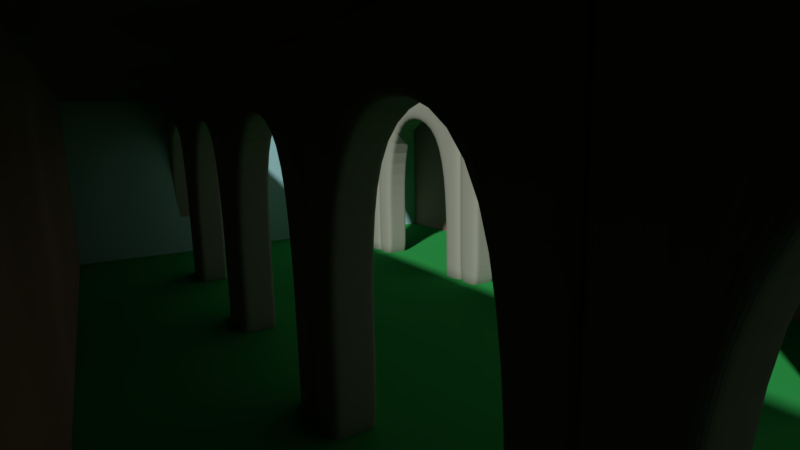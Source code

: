 # Source: court.blend  (saved by Blender 2.79.0; exported with 4.5.12 LTS)
import bpy
from mathutils import Matrix  # noqa: F401  (used for matrix-valued properties, if any)

bpy.ops.wm.read_factory_settings(use_empty=True)
scene = bpy.context.scene
scene.name = 'Scene'

# ---- collections
col_collection_1 = bpy.data.collections.new('Collection 1'); scene.collection.children.link(col_collection_1)

# ---- materials (node trees are filled in below, after node groups)
mat_floor = bpy.data.materials.new('floor')
mat_floor.alpha_threshold = 0.0
mat_floor.use_transparent_shadow = False
mat_floor.diffuse_color = (0.02722, 0.2994, 0.06411, 1.0)
mat_floor.roughness = 0.5
mat_wall2 = bpy.data.materials.new('wall2')
mat_wall2.alpha_threshold = 0.0
mat_wall2.use_transparent_shadow = False
mat_wall2.diffuse_color = (0.3875, 0.6856, 0.7023, 1.0)
mat_wall2.roughness = 0.5
mat_emiss = bpy.data.materials.new('emiss')
mat_emiss.alpha_threshold = 0.0
mat_emiss.use_transparent_shadow = False
mat_emiss.roughness = 0.5
mat_wall = bpy.data.materials.new('wall')
mat_wall.alpha_threshold = 0.0
mat_wall.use_transparent_shadow = False
mat_wall.diffuse_color = (0.2994, 0.1715, 0.1334, 1.0)
mat_wall.roughness = 0.5
mat_arch = bpy.data.materials.new('arch')
mat_arch.alpha_threshold = 0.0
mat_arch.use_transparent_shadow = False
mat_arch.diffuse_color = (0.3103, 0.3317, 0.2617, 1.0)
mat_arch.roughness = 0.5
mat_arch.line_color = (0.0, 0.0, 0.0, 1.0)

# ---- material node trees

# ---- world
world_world = bpy.data.worlds.new('World'); scene.world = world_world
world_world.color = (0.05088, 0.05088, 0.05088)
world_world.use_sun_shadow = False
world_world.sun_shadow_jitter_overblur = 0.0
world_world.cycles.sampling_method = 'MANUAL'

# ---- cameras
cam_camera = bpy.data.cameras.new('Camera')
cam_camera.clip_end = 100.0
cam_camera.lens = 20.88
cam_camera.sensor_width = 32.0
cam_camera.sensor_height = 18.0
cam_camera.ortho_scale = 7.314
cam_camera.lens_unit = 'FOV'
cam_camera.dof.focus_distance = 0.0
cam_camera.dof.aperture_fstop = 128.0

# ---- meshes
me_cube_008 = bpy.data.meshes.new('Cube.008')
me_cube_008.from_pydata([(-1.0, -10.69, -2.344), (-1.0, -10.69, -0.3438), (-1.0, 27.55, -2.344), (-1.0, 27.55, -0.3438), (74.98, -10.69, -2.344), (74.98, -10.69, -0.3438), (74.98, 27.55, -2.344), (74.98, 27.55, -0.3438)], [], [(0, 1, 3, 2), (2, 3, 7, 6), (6, 7, 5, 4), (4, 5, 1, 0), (2, 6, 4, 0), (7, 3, 1, 5)])
me_cube_008.materials.append(mat_floor)
me_cube_008.use_remesh_preserve_volume = False
me_cube_008.use_remesh_preserve_attributes = False
me_cube_008.use_mirror_vertex_groups = False
me_cube_008.update()
me_cube_007 = bpy.data.meshes.new('Cube.007')
me_cube_007.from_pydata([(-1.0, -9.69, -1.0), (-1.0, -9.69, 14.72), (-1.0, 27.94, -1.0), (-1.0, 27.94, 14.72), (1.0, -9.69, -1.0), (1.0, -9.69, 14.72), (1.0, 27.94, -1.0), (1.0, 27.94, 14.72)], [], [(0, 1, 3, 2), (2, 3, 7, 6), (6, 7, 5, 4), (4, 5, 1, 0), (2, 6, 4, 0), (7, 3, 1, 5)])
me_cube_007.materials.append(mat_wall2)
me_cube_007.use_remesh_preserve_volume = False
me_cube_007.use_remesh_preserve_attributes = False
me_cube_007.use_mirror_vertex_groups = False
me_cube_007.update()
me_cube_006 = bpy.data.meshes.new('Cube.006')
me_cube_006.from_pydata([(-1.0, -9.69, -1.0), (-1.0, -9.69, 14.72), (-1.0, 27.94, -1.0), (-1.0, 27.94, 14.72), (1.0, -9.69, -1.0), (1.0, -9.69, 14.72), (1.0, 27.94, -1.0), (1.0, 27.94, 14.72)], [], [(0, 1, 3, 2), (2, 3, 7, 6), (6, 7, 5, 4), (4, 5, 1, 0), (2, 6, 4, 0), (7, 3, 1, 5)])
me_cube_006.materials.append(mat_wall2)
me_cube_006.use_remesh_preserve_volume = False
me_cube_006.use_remesh_preserve_attributes = False
me_cube_006.use_mirror_vertex_groups = False
me_cube_006.update()
me_cube_005 = bpy.data.meshes.new('Cube.005')
me_cube_005.from_pydata([(-1.0, -1.0, -1.0), (-1.0, -1.0, 1.0), (-1.0, 1.0, -1.0), (-1.0, 1.0, 1.0), (1.0, -1.0, -1.0), (1.0, -1.0, 1.0), (1.0, 1.0, -1.0), (1.0, 1.0, 1.0)], [], [(0, 1, 3, 2), (2, 3, 7, 6), (6, 7, 5, 4), (4, 5, 1, 0), (2, 6, 4, 0), (7, 3, 1, 5)])
me_cube_005.materials.append(mat_emiss)
me_cube_005.use_remesh_preserve_volume = False
me_cube_005.use_remesh_preserve_attributes = False
me_cube_005.use_mirror_vertex_groups = False
me_cube_005.update()
me_cube_004 = bpy.data.meshes.new('Cube.004')
me_cube_004.from_pydata([(-1.0, -1.0, -1.0), (-1.0, -1.0, 14.88), (-1.0, 1.0, -1.0), (-1.0, 1.0, 14.88), (1.0, -1.0, -1.0), (1.0, -1.0, 14.88), (1.0, 1.0, -1.0), (1.0, 1.0, 14.88), (74.23, -1.0, -1.0), (74.23, -1.0, 14.88), (74.23, 1.0, -1.0), (74.23, 1.0, 14.88), (-1.0, -1.0, 13.95), (-1.0, 1.0, 13.95), (1.0, 1.0, 13.95), (1.0, -1.0, 13.95), (74.23, 1.0, 13.95), (74.23, -1.0, 13.95), (-1.0, -9.931, 14.88), (1.0, -9.931, 14.88), (74.23, -9.931, 14.88), (-1.0, -9.931, 13.95), (1.0, -9.931, 13.95), (74.23, -9.931, 13.95)], [], [(12, 1, 3, 13), (13, 3, 7, 14), (15, 4, 8, 17), (15, 17, 23, 22), (2, 6, 4, 0), (7, 3, 1, 5), (16, 11, 9, 17), (4, 6, 10, 8), (7, 5, 9, 11), (14, 7, 11, 16), (6, 14, 16, 10), (10, 16, 17, 8), (4, 15, 12, 0), (5, 1, 18, 19), (2, 13, 14, 6), (0, 12, 13, 2), (22, 19, 18, 21), (19, 22, 23, 20), (17, 9, 20, 23), (1, 12, 21, 18), (12, 15, 22, 21), (9, 5, 19, 20)])
me_cube_004.materials.append(mat_wall)
me_cube_004.use_remesh_preserve_volume = False
me_cube_004.use_remesh_preserve_attributes = False
me_cube_004.use_mirror_vertex_groups = False
me_cube_004.update()
me_cube_003 = bpy.data.meshes.new('Cube.003')
me_cube_003.from_pydata([(-1.0, -1.0, -1.0), (-1.0, -1.0, 14.88), (-1.0, 1.0, -1.0), (-1.0, 1.0, 14.88), (1.0, -1.0, -1.0), (1.0, -1.0, 14.88), (1.0, 1.0, -1.0), (1.0, 1.0, 14.88), (74.23, -1.0, -1.0), (74.23, -1.0, 14.88), (74.23, 1.0, -1.0), (74.23, 1.0, 14.88), (-1.0, -1.0, 13.95), (-1.0, 1.0, 13.95), (1.0, 1.0, 13.95), (1.0, -1.0, 13.95), (74.23, 1.0, 13.95), (74.23, -1.0, 13.95), (-1.0, -9.931, 14.88), (1.0, -9.931, 14.88), (74.23, -9.931, 14.88), (-1.0, -9.931, 13.95), (1.0, -9.931, 13.95), (74.23, -9.931, 13.95)], [], [(12, 1, 3, 13), (13, 3, 7, 14), (15, 4, 8, 17), (15, 17, 23, 22), (2, 6, 4, 0), (7, 3, 1, 5), (16, 11, 9, 17), (4, 6, 10, 8), (7, 5, 9, 11), (14, 7, 11, 16), (6, 14, 16, 10), (10, 16, 17, 8), (4, 15, 12, 0), (5, 1, 18, 19), (2, 13, 14, 6), (0, 12, 13, 2), (22, 19, 18, 21), (19, 22, 23, 20), (17, 9, 20, 23), (1, 12, 21, 18), (12, 15, 22, 21), (9, 5, 19, 20)])
me_cube_003.materials.append(mat_wall)
me_cube_003.use_remesh_preserve_volume = False
me_cube_003.use_remesh_preserve_attributes = False
me_cube_003.use_mirror_vertex_groups = False
me_cube_003.update()
me_cube_002 = bpy.data.meshes.new('Cube.002')
me_cube_002.from_pydata([(1.0, 1.0, -1.0), (1.0, -1.0, -1.0), (-1.0, -1.0, -1.0), (-1.0, 1.0, -1.0), (1.0, 1.0, 12.17), (1.0, -1.0, 12.17), (-1.0, -1.0, 12.17), (-1.0, 1.0, 12.17), (1.0, 1.0, 14.95), (1.0, -1.0, 14.95), (-1.0, -1.0, 14.95), (-1.0, 1.0, 14.95), (9.749, 1.0, 12.17), (9.749, -1.0, 12.17), (9.749, 1.0, 14.95), (9.749, -1.0, 14.95), (11.54, 1.0, 12.17), (11.54, -1.0, 12.17), (11.54, 1.0, 14.95), (11.54, -1.0, 14.95), (9.749, 1.0, -1.204), (9.749, -1.0, -1.204), (11.54, 1.0, -1.204), (11.54, -1.0, -1.204), (1.0, 1.0, 1.884), (1.0, -1.0, 1.884), (-1.0, -1.0, 1.884), (-1.0, 1.0, 1.884), (11.54, 1.0, -0.09716), (9.749, 1.0, -0.09716), (9.749, -1.0, -0.09716), (11.54, -1.0, -0.09716), (-1.0, -1.0, 13.01), (-1.0, 1.0, 13.01), (1.0, 1.0, 13.01), (1.0, -1.0, 13.01), (9.749, 1.0, 13.01), (9.749, -1.0, 13.01), (11.54, 1.0, 13.01), (11.54, -1.0, 13.01), (1.0, -0.5053, -1.0), (-1.0, -0.5053, -1.0), (1.0, -0.5053, 12.17), (-1.0, -0.5053, 12.17), (1.0, -0.5053, 14.95), (-1.0, -0.5053, 14.95), (9.749, -0.5053, 12.17), (9.749, -0.5053, 14.95), (11.54, -0.5053, 12.17), (11.54, -0.5053, 14.95), (9.749, -0.5053, -1.204), (11.54, -0.5053, -1.204), (-1.0, -0.5053, 1.884), (1.0, -0.5053, 1.884), (11.54, -0.5053, -0.09716), (9.749, -0.5053, -0.09716), (11.54, -0.5053, 13.01), (-1.0, -0.5053, 13.01), (-1.0, -1.0, 14.72), (1.0, -1.0, 14.72), (9.749, -1.0, 14.72), (11.54, -1.0, 14.72), (-1.0, 1.0, 14.72), (1.0, 1.0, 14.72), (9.749, 1.0, 14.72), (11.54, 1.0, 14.72), (11.54, -0.5053, 14.72), (-1.0, -0.5053, 14.72), (-1.0, 0.7267, -1.0), (-1.0, 0.7267, 12.17), (-1.0, 0.7267, 14.95), (-1.0, 0.7267, 1.884), (11.54, 0.7267, -0.09716), (-1.0, 0.7267, 13.01), (1.0, 0.7267, -1.0), (1.0, 0.7267, 12.17), (1.0, 0.7267, 14.95), (9.749, 0.7267, 12.17), (9.749, 0.7267, 14.95), (11.54, 0.7267, 12.17), (11.54, 0.7267, 14.95), (9.749, 0.7267, -1.204), (11.54, 0.7267, -1.204), (1.0, 0.7267, 1.884), (9.749, 0.7267, -0.09716), (11.54, 0.7267, 13.01), (-1.0, 0.7267, 14.72), (11.54, 0.7267, 14.72)], [], [(40, 1, 2, 41), (67, 58, 10, 45), (53, 42, 5, 25), (25, 5, 6, 26), (71, 69, 7, 27), (24, 0, 3, 27), (44, 45, 10, 9), (63, 62, 11, 8), (58, 59, 9, 10), (63, 8, 14, 64), (64, 14, 18, 65), (44, 9, 15, 47), (75, 4, 12, 77), (35, 5, 13, 37), (87, 65, 18, 80), (29, 28, 22, 20), (37, 13, 17, 39), (47, 15, 19, 49), (81, 20, 22, 82), (84, 29, 20, 81), (31, 30, 21, 23), (54, 31, 23, 51), (4, 24, 27, 7), (68, 71, 27, 3), (1, 25, 26, 2), (40, 53, 25, 1), (48, 17, 31, 54), (17, 13, 30, 31), (77, 12, 29, 84), (12, 16, 28, 29), (60, 37, 39, 61), (79, 16, 38, 85), (59, 35, 37, 60), (12, 36, 38, 16), (4, 34, 36, 12), (6, 5, 35, 32), (4, 7, 33, 34), (43, 6, 32, 57), (69, 43, 57, 73), (17, 48, 56, 39), (13, 46, 55, 30), (79, 48, 54, 72), (74, 83, 53, 40), (2, 26, 52, 41), (72, 54, 51, 82), (30, 55, 50, 21), (21, 50, 51, 23), (78, 47, 49, 80), (61, 66, 49, 19), (5, 42, 46, 13), (76, 44, 47, 78), (76, 70, 45, 44), (26, 6, 43, 52), (83, 75, 42, 53), (86, 67, 45, 70), (74, 40, 41, 68), (73, 57, 67, 86), (39, 56, 66, 61), (9, 59, 60, 15), (15, 60, 61, 19), (85, 38, 65, 87), (36, 64, 65, 38), (34, 63, 64, 36), (32, 35, 59, 58), (34, 33, 62, 63), (57, 32, 58, 67), (56, 85, 87, 66), (33, 73, 86, 62), (0, 74, 68, 3), (62, 86, 70, 11), (24, 4, 75, 83), (8, 11, 70, 76), (8, 76, 78, 14), (14, 78, 80, 18), (28, 72, 82, 22), (0, 24, 83, 74), (16, 79, 72, 28), (7, 69, 73, 33), (48, 79, 85, 56), (46, 77, 84, 55), (41, 52, 71, 68), (55, 84, 81, 50), (50, 81, 82, 51), (66, 87, 80, 49), (42, 75, 77, 46), (52, 43, 69, 71)])
me_cube_002.materials.append(mat_arch)
me_cube_002.use_remesh_preserve_volume = False
me_cube_002.use_remesh_preserve_attributes = False
me_cube_002.use_mirror_vertex_groups = False
me_cube_002.update()
me_cube = bpy.data.meshes.new('Cube')
me_cube.from_pydata([(1.0, 1.0, -1.0), (1.0, -1.0, -1.0), (-1.0, -1.0, -1.0), (-1.0, 1.0, -1.0), (1.0, 1.0, 12.17), (1.0, -1.0, 12.17), (-1.0, -1.0, 12.17), (-1.0, 1.0, 12.17), (1.0, 1.0, 14.95), (1.0, -1.0, 14.95), (-1.0, -1.0, 14.95), (-1.0, 1.0, 14.95), (9.749, 1.0, 12.17), (9.749, -1.0, 12.17), (9.749, 1.0, 14.95), (9.749, -1.0, 14.95), (11.54, 1.0, 12.17), (11.54, -1.0, 12.17), (11.54, 1.0, 14.95), (11.54, -1.0, 14.95), (9.749, 1.0, -1.204), (9.749, -1.0, -1.204), (11.54, 1.0, -1.204), (11.54, -1.0, -1.204), (1.0, 1.0, 1.884), (1.0, -1.0, 1.884), (-1.0, -1.0, 1.884), (-1.0, 1.0, 1.884), (11.54, 1.0, -0.09716), (9.749, 1.0, -0.09716), (9.749, -1.0, -0.09716), (11.54, -1.0, -0.09716), (-1.0, -1.0, 13.01), (-1.0, 1.0, 13.01), (1.0, 1.0, 13.01), (1.0, -1.0, 13.01), (9.749, 1.0, 13.01), (9.749, -1.0, 13.01), (11.54, 1.0, 13.01), (11.54, -1.0, 13.01), (1.0, -0.5053, -1.0), (-1.0, -0.5053, -1.0), (1.0, -0.5053, 12.17), (-1.0, -0.5053, 12.17), (1.0, -0.5053, 14.95), (-1.0, -0.5053, 14.95), (9.749, -0.5053, 12.17), (9.749, -0.5053, 14.95), (11.54, -0.5053, 12.17), (11.54, -0.5053, 14.95), (9.749, -0.5053, -1.204), (11.54, -0.5053, -1.204), (-1.0, -0.5053, 1.884), (1.0, -0.5053, 1.884), (11.54, -0.5053, -0.09716), (9.749, -0.5053, -0.09716), (11.54, -0.5053, 13.01), (-1.0, -0.5053, 13.01), (-1.0, -1.0, 14.72), (1.0, -1.0, 14.72), (9.749, -1.0, 14.72), (11.54, -1.0, 14.72), (-1.0, 1.0, 14.72), (1.0, 1.0, 14.72), (9.749, 1.0, 14.72), (11.54, 1.0, 14.72), (11.54, -0.5053, 14.72), (-1.0, -0.5053, 14.72), (-1.0, 0.7267, -1.0), (-1.0, 0.7267, 12.17), (-1.0, 0.7267, 14.95), (-1.0, 0.7267, 1.884), (11.54, 0.7267, -0.09716), (-1.0, 0.7267, 13.01), (1.0, 0.7267, -1.0), (1.0, 0.7267, 12.17), (1.0, 0.7267, 14.95), (9.749, 0.7267, 12.17), (9.749, 0.7267, 14.95), (11.54, 0.7267, 12.17), (11.54, 0.7267, 14.95), (9.749, 0.7267, -1.204), (11.54, 0.7267, -1.204), (1.0, 0.7267, 1.884), (9.749, 0.7267, -0.09716), (11.54, 0.7267, 13.01), (-1.0, 0.7267, 14.72), (11.54, 0.7267, 14.72)], [], [(40, 1, 2, 41), (67, 58, 10, 45), (53, 42, 5, 25), (25, 5, 6, 26), (71, 69, 7, 27), (24, 0, 3, 27), (44, 45, 10, 9), (63, 62, 11, 8), (58, 59, 9, 10), (63, 8, 14, 64), (64, 14, 18, 65), (44, 9, 15, 47), (75, 4, 12, 77), (35, 5, 13, 37), (87, 65, 18, 80), (29, 28, 22, 20), (37, 13, 17, 39), (47, 15, 19, 49), (81, 20, 22, 82), (84, 29, 20, 81), (31, 30, 21, 23), (54, 31, 23, 51), (4, 24, 27, 7), (68, 71, 27, 3), (1, 25, 26, 2), (40, 53, 25, 1), (48, 17, 31, 54), (17, 13, 30, 31), (77, 12, 29, 84), (12, 16, 28, 29), (60, 37, 39, 61), (79, 16, 38, 85), (59, 35, 37, 60), (12, 36, 38, 16), (4, 34, 36, 12), (6, 5, 35, 32), (4, 7, 33, 34), (43, 6, 32, 57), (69, 43, 57, 73), (17, 48, 56, 39), (13, 46, 55, 30), (79, 48, 54, 72), (74, 83, 53, 40), (2, 26, 52, 41), (72, 54, 51, 82), (30, 55, 50, 21), (21, 50, 51, 23), (78, 47, 49, 80), (61, 66, 49, 19), (5, 42, 46, 13), (76, 44, 47, 78), (76, 70, 45, 44), (26, 6, 43, 52), (83, 75, 42, 53), (86, 67, 45, 70), (74, 40, 41, 68), (73, 57, 67, 86), (39, 56, 66, 61), (9, 59, 60, 15), (15, 60, 61, 19), (85, 38, 65, 87), (36, 64, 65, 38), (34, 63, 64, 36), (32, 35, 59, 58), (34, 33, 62, 63), (57, 32, 58, 67), (56, 85, 87, 66), (33, 73, 86, 62), (0, 74, 68, 3), (62, 86, 70, 11), (24, 4, 75, 83), (8, 11, 70, 76), (8, 76, 78, 14), (14, 78, 80, 18), (28, 72, 82, 22), (0, 24, 83, 74), (16, 79, 72, 28), (7, 69, 73, 33), (48, 79, 85, 56), (46, 77, 84, 55), (41, 52, 71, 68), (55, 84, 81, 50), (50, 81, 82, 51), (66, 87, 80, 49), (42, 75, 77, 46), (52, 43, 69, 71)])
me_cube.materials.append(mat_arch)
me_cube.use_remesh_preserve_volume = False
me_cube.use_remesh_preserve_attributes = False
me_cube.use_mirror_vertex_groups = False
me_cube.update()

# ---- objects
ob_cube_006 = bpy.data.objects.new('Cube.006', me_cube_008)
ob_cube_005 = bpy.data.objects.new('Cube.005', me_cube_007)
ob_cube_004 = bpy.data.objects.new('Cube.004', me_cube_006)
ob_light = bpy.data.objects.new('light', me_cube_005)
ob_cube_003 = bpy.data.objects.new('Cube.003', me_cube_004)
ob_cube_002 = bpy.data.objects.new('Cube.002', me_cube_003)
ob_cube_001 = bpy.data.objects.new('Cube.001', me_cube_002)
ob_cube = bpy.data.objects.new('Cube', me_cube)
ob_camera = bpy.data.objects.new('Camera', cam_camera)

# ---- transforms, parenting, visibility, modifiers, constraints
ob_cube_006.location = (-34.28, -7.498, -5.815)
ob_cube_006.lineart.crease_threshold = 0.0
ob_cube_005.location = (40.26, -7.498, -5.815)
ob_cube_005.lineart.crease_threshold = 0.0
ob_cube_004.location = (-34.28, -7.498, -5.815)
ob_cube_004.lineart.crease_threshold = 0.0
ob_light.location = (2.903, 1.269, 45.74)
ob_light.scale = (4.821, 4.821, 4.821)
ob_light.lineart.crease_threshold = 0.0
ob_cube_003.location = (38.72, -17.68, -5.815)
ob_cube_003.rotation_euler = (0.0, -0.0, -3.142)
ob_cube_003.lineart.crease_threshold = 0.0
ob_cube_002.location = (-34.28, 19.84, -5.815)
ob_cube_002.lineart.crease_threshold = 0.0
ob_cube_001.location = (-34.28, 9.054, -5.815)
ob_cube_001.lock_rotations_4d = False
ob_cube_001.empty_display_type = 'ARROWS'
ob_cube_001.lineart.crease_threshold = 0.0
_m = ob_cube_001.modifiers.new('Subsurf', 'SUBSURF')
_m.uv_smooth = 'PRESERVE_CORNERS'
_m.levels = 3
_m.render_levels = 3
_m = ob_cube_001.modifiers.new('Array', 'ARRAY')
_m.count = 6
_m.constant_offset_displace = (0.0, 0.0, 0.0)
ob_cube.location = (-34.28, -7.498, -5.815)
ob_cube.lock_rotations_4d = False
ob_cube.empty_display_type = 'ARROWS'
ob_cube.lineart.crease_threshold = 0.0
_m = ob_cube.modifiers.new('Subsurf', 'SUBSURF')
_m.uv_smooth = 'PRESERVE_CORNERS'
_m.levels = 3
_m.render_levels = 3
_m = ob_cube.modifiers.new('Array', 'ARRAY')
_m.count = 6
_m.constant_offset_displace = (0.0, 0.0, 0.0)
ob_camera.location = (20.48, -14.98, 4.986)
ob_camera.rotation_mode = 'AXIS_ANGLE'
ob_camera.rotation_axis_angle = (1.674, 0.7457, 0.4369, 0.5031)
ob_camera.lock_rotations_4d = False
ob_camera.empty_display_type = 'ARROWS'
ob_camera.color = (0.0, 0.0, 0.0, 0.0)
ob_camera.display_type = 'WIRE'
ob_camera.lineart.crease_threshold = 0.0

# ---- collection membership
col_collection_1.objects.link(ob_cube_006)
col_collection_1.objects.link(ob_cube_005)
col_collection_1.objects.link(ob_cube_004)
col_collection_1.objects.link(ob_light)
col_collection_1.objects.link(ob_cube_003)
col_collection_1.objects.link(ob_cube_002)
col_collection_1.objects.link(ob_cube_001)
col_collection_1.objects.link(ob_cube)
col_collection_1.objects.link(ob_camera)

# ---- scene / render settings (as saved in the file)
scene.camera = ob_camera
scene.frame_start = 1; scene.frame_end = 250; scene.frame_set(1)
scene.render.engine = 'BLENDER_EEVEE_NEXT'
scene.render.resolution_percentage = 50
scene.render.dither_intensity = 0.0
scene.cycles.use_denoising = False
scene.cycles.samples = 128
scene.cycles.sampling_pattern = 'TABULATED_SOBOL'
scene.cycles.use_adaptive_sampling = False
scene.cycles.use_light_tree = False
scene.cycles.blur_glossy = 0.0
scene.cycles.sample_clamp_indirect = 0.0
scene.view_settings.view_transform = 'Standard'
bpy.context.view_layer.update()

# ---- added for rendering (the .blend has no usable light): sun
light_auto_sun = bpy.data.lights.new('AutoSun', 'SUN')
light_auto_sun.energy = 3.0
light_auto_sun.angle = 0.0523599
ob_auto_sun = bpy.data.objects.new('AutoSun', light_auto_sun)
scene.collection.objects.link(ob_auto_sun)
ob_auto_sun.rotation_euler = (0.872665, 0.174533, 0.523599)
bpy.context.view_layer.update()
